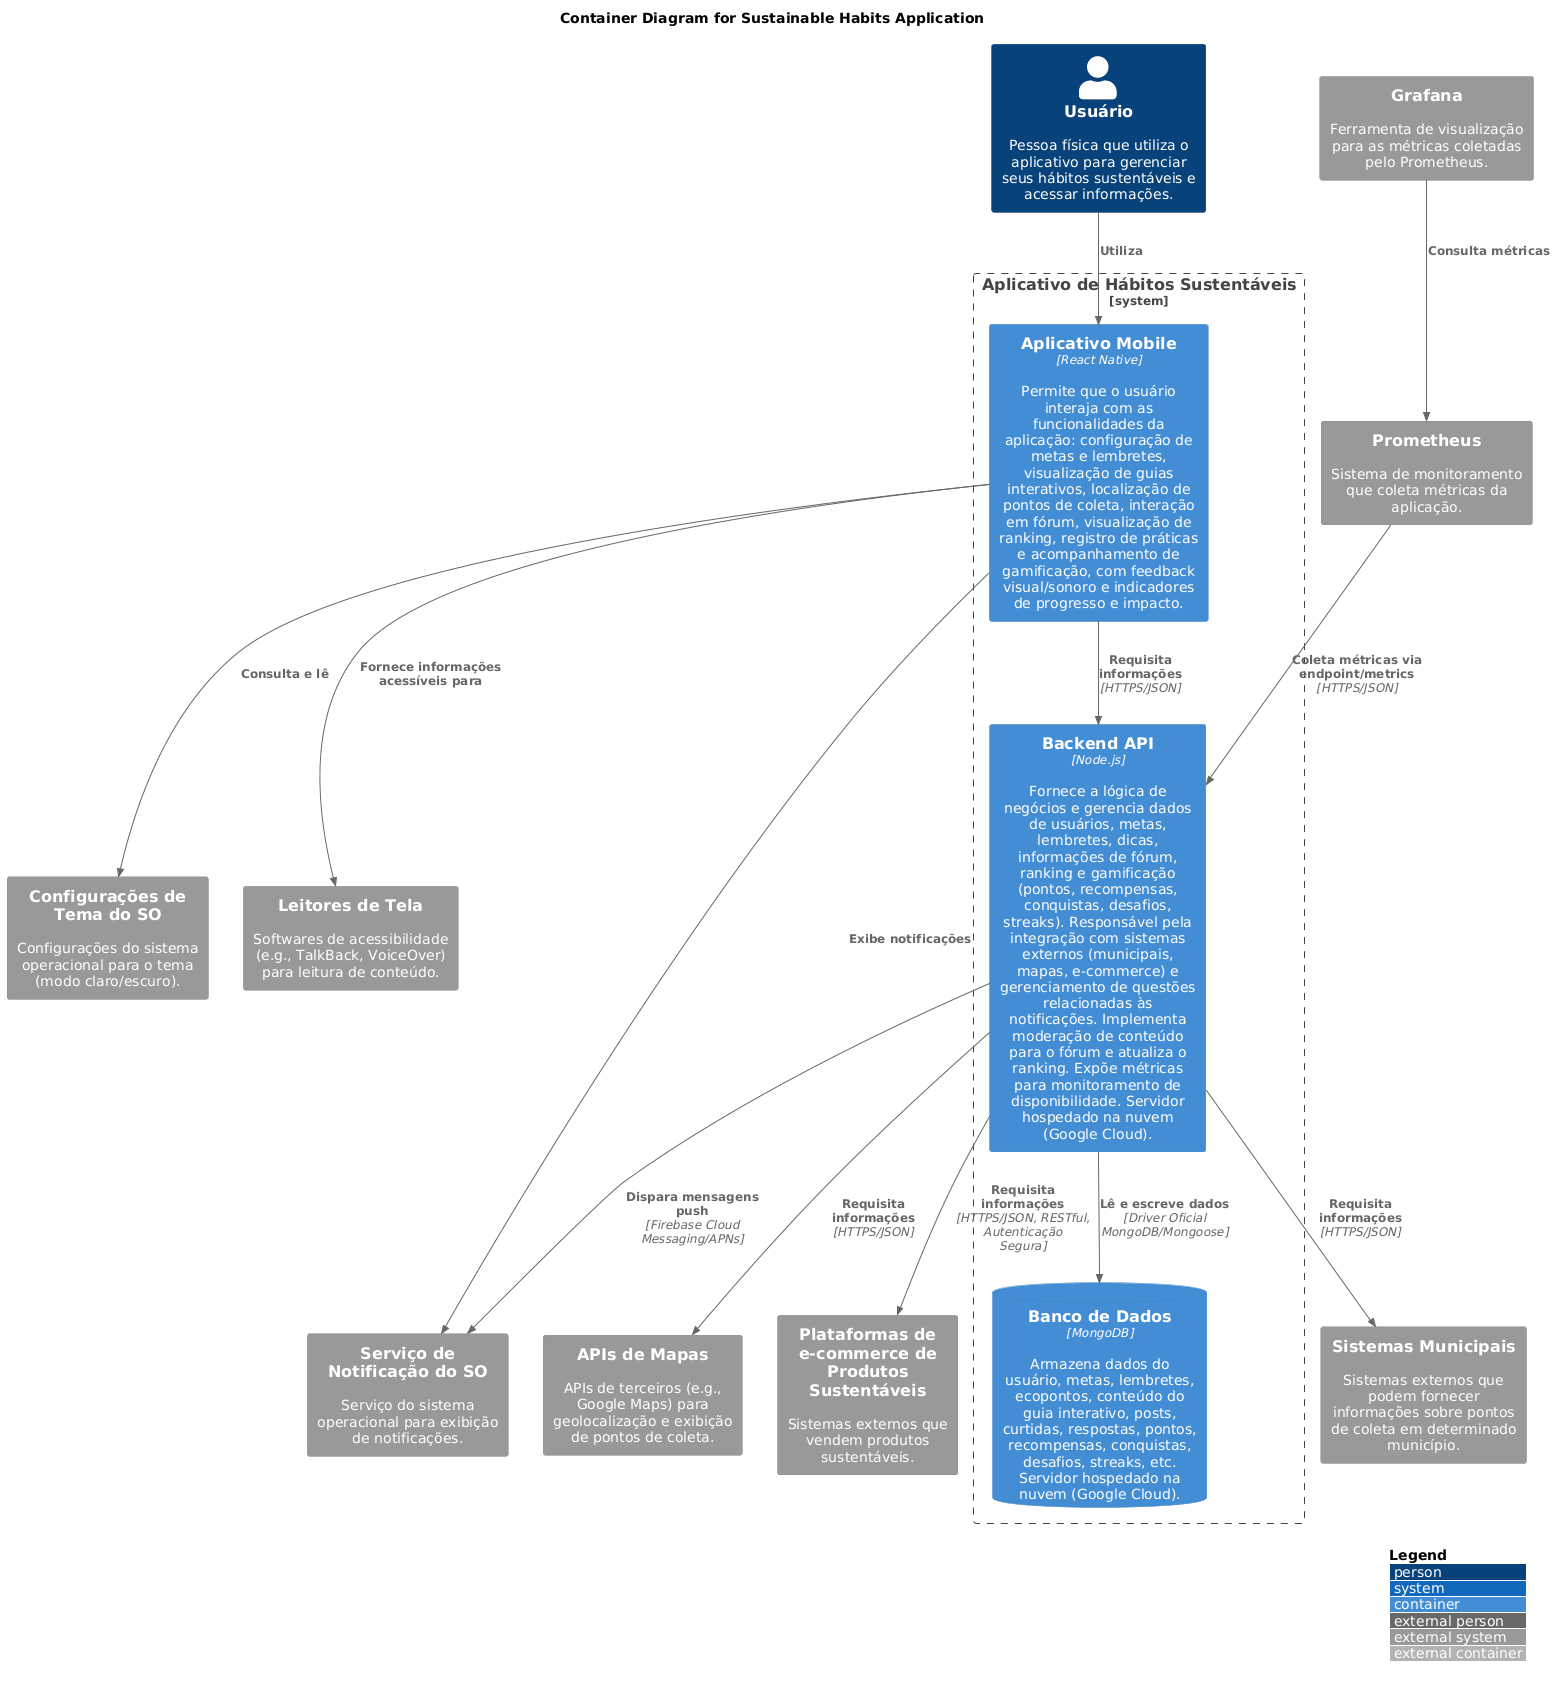

The diagram above was rendered by PlantUML. Its source (embedded in the PNG):
@startuml
!include https://raw.githubusercontent.com/plantuml-stdlib/C4-PlantUML/master/C4_Container.puml

LAYOUT_WITH_LEGEND()

title Container Diagram for Sustainable Habits Application

Person(user, "Usuário", "Pessoa física que utiliza o aplicativo para gerenciar seus hábitos sustentáveis e acessar informações.")

System_Ext(municipal_systems, "Sistemas Municipais", "Sistemas externos que podem fornecer informações sobre pontos de coleta em determinado município.")
System_Ext(map_apis, "APIs de Mapas", "APIs de terceiros (e.g., Google Maps) para geolocalização e exibição de pontos de coleta.")
System_Ext(os_notification_service, "Serviço de Notificação do SO", "Serviço do sistema operacional para exibição de notificações.")
System_Ext(os_theme_settings, "Configurações de Tema do SO", "Configurações do sistema operacional para o tema (modo claro/escuro).")
System_Ext(screen_readers, "Leitores de Tela", "Softwares de acessibilidade (e.g., TalkBack, VoiceOver) para leitura de conteúdo.")
System_Ext(prometheus, "Prometheus", "Sistema de monitoramento que coleta métricas da aplicação.")
System_Ext(grafana, "Grafana", "Ferramenta de visualização para as métricas coletadas pelo Prometheus.")
System_Ext(ecommerce_platforms, "Plataformas de e-commerce de Produtos Sustentáveis", "Sistemas externos que vendem produtos sustentáveis.")


System_Boundary(app, "Aplicativo de Hábitos Sustentáveis") {
    Container(mobile_app, "Aplicativo Mobile", "React Native", "Permite que o usuário interaja com as funcionalidades da aplicação: configuração de metas e lembretes, visualização de guias interativos, localização de pontos de coleta, interação em fórum, visualização de ranking, registro de práticas e acompanhamento de gamificação, com feedback visual/sonoro e indicadores de progresso e impacto.")
    Container(backend_api, "Backend API", "Node.js", "Fornece a lógica de negócios e gerencia dados de usuários, metas, lembretes, dicas, informações de fórum, ranking e gamificação (pontos, recompensas, conquistas, desafios, streaks). Responsável pela integração com sistemas externos (municipais, mapas, e-commerce) e gerenciamento de questões relacionadas às notificações. Implementa moderação de conteúdo para o fórum e atualiza o ranking. Expõe métricas para monitoramento de disponibilidade. Servidor hospedado na nuvem (Google Cloud).")
    ContainerDb(database, "Banco de Dados", "MongoDB", "Armazena dados do usuário, metas, lembretes, ecopontos, conteúdo do guia interativo, posts, curtidas, respostas, pontos, recompensas, conquistas, desafios, streaks, etc. Servidor hospedado na nuvem (Google Cloud).")
}

Rel(user, mobile_app, "Utiliza")
Rel(mobile_app, backend_api, "Requisita informações", "HTTPS/JSON")
Rel(backend_api, database, "Lê e escreve dados", "Driver Oficial MongoDB/Mongoose")
Rel(backend_api, municipal_systems, "Requisita informações", "HTTPS/JSON")
Rel(backend_api, map_apis, "Requisita informações", "HTTPS/JSON")
Rel(backend_api, os_notification_service, "Dispara mensagens push", "Firebase Cloud Messaging/APNs")
Rel(backend_api, ecommerce_platforms, "Requisita informações", "HTTPS/JSON, RESTful, Autenticação Segura")

Rel(mobile_app, os_notification_service, "Exibe notificações")
Rel(mobile_app, os_theme_settings, "Consulta e lê")
Rel(mobile_app, screen_readers, "Fornece informações acessíveis para")

Rel(prometheus, backend_api, "Coleta métricas via endpoint/metrics", "HTTPS/JSON")
Rel(grafana, prometheus, "Consulta métricas")
@enduml